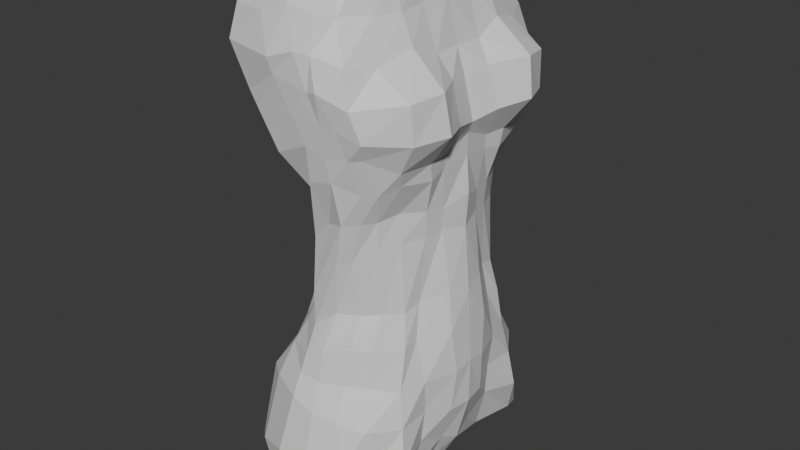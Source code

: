 # Source: Julete_skiny.blend  (saved by Blender 5.1.30; exported with 4.5.12 LTS)
import bpy
from mathutils import Matrix  # noqa: F401  (used for matrix-valued properties, if any)

bpy.ops.wm.read_factory_settings(use_empty=True)
scene = bpy.context.scene
scene.name = 'Scene'

# ---- collections
col_collection = bpy.data.collections.new('Collection'); scene.collection.children.link(col_collection)

# ---- materials (node trees are filled in below, after node groups)
mat_material = bpy.data.materials.new('Material')
mat_material.alpha_threshold = 0.0
mat_material.use_backface_culling_lightprobe_volume = False
mat_material.roughness = 0.5
mat_material.line_color = (0.0, 0.0, 0.0, 1.0)

# ---- material node trees
mat_material.use_nodes = True; mat_material.node_tree.nodes.clear()
_N = mat_material.node_tree.nodes; _L = mat_material.node_tree.links
n0 = _N.new('ShaderNodeOutputMaterial'); n0.name = 'Material Output'; n0.location = (200, 100)
n1 = _N.new('ShaderNodeBsdfPrincipled'); n1.name = 'Principled BSDF'; n1.location = (-200, 100)
_L.new(n1.outputs[0], n0.inputs[0])
n0.is_active_output = True

# ---- world
world_world = bpy.data.worlds.new('World'); scene.world = world_world
world_world.use_nodes = True; world_world.node_tree.nodes.clear()
_N = world_world.node_tree.nodes; _L = world_world.node_tree.links
n0 = _N.new('ShaderNodeOutputWorld'); n0.name = 'World Output'; n0.location = (200, 100)
n1 = _N.new('ShaderNodeBackground'); n1.name = 'Background'; n1.location = (-200, 100)
n1.inputs[0].default_value = (0.05088, 0.05088, 0.05088, 1.0)
_L.new(n1.outputs[0], n0.inputs[0])
n0.is_active_output = True
world_world.color = (0.05088, 0.05088, 0.05088)
world_world.sun_shadow_jitter_overblur = 0.0

# ---- meshes
me_cube = bpy.data.meshes.new('Cube')
me_cube.from_pydata([(-0.03399, 0.5036, 1.012), (0.1844, 0.7071, -1.477), (-0.2241, 0.5009, 0.9925), (-0.1722, 0.753, -1.448), (-0.2662, 0.0, -1.415), (0.1855, 0.0, 1.049), (-0.2569, 0.0, 1.021), (0.2146, 0.0, -1.507), (0.02843, 0.5963, 0.8959), (0.08712, 0.6545, 0.6013), (0.1546, 0.4772, -0.01278), (-0.2098, 0.6288, 0.8679), (-0.1274, 0.6655, 0.6347), (0.001158, 0.5047, -0.0426), (0.2197, 0.0, 0.8885), (0.3207, 0.0, 0.5447), (0.3593, 0.0, 0.02471), (-0.4813, 0.0, 1.028), (-0.3064, 0.0, 0.4962), (-0.3105, 0.0, -0.4347), (-0.3069, 0.3195, 1.021), (0.2605, 0.2616, -1.403), (-0.3688, 0.4343, -1.5), (0.178, 0.29, 1.032), (0.2994, 0.2168, -0.003933), (0.4447, 0.297, 0.5883), (0.2163, 0.2825, 0.8644), (-0.1895, 0.2655, -0.2919), (-0.4371, 0.3138, 0.5159), (-0.5194, 0.3189, 0.9557), (0.09578, 0.4686, -0.2162), (-0.1092, 0.5001, -0.4084), (0.3475, 0.0, -0.1408), (-0.3696, 0.0, -0.6007), (-0.2208, 0.2591, -0.4926), (0.2922, 0.2105, -0.1315), (0.1143, 0.6216, -0.9709), (-0.1171, 0.6555, -0.906), (0.396, 0.0, -1.057), (-0.394, 0.0, -1.053), (-0.4763, 0.3657, -0.9865), (0.3274, 0.2472, -1.015), (0.166, 0.6575, -1.214), (-0.1716, 0.7092, -1.205), (0.3305, 0.0, -1.303), (-0.3951, 0.0, -1.234), (-0.484, 0.3981, -1.327), (0.3123, 0.255, -1.188), (0.1787, 0.5781, 0.3132), (-0.009447, 0.616, 0.3466), (0.3477, 0.0, 0.3063), (-0.2172, 0.0, 0.1673), (-0.2432, 0.2888, 0.2453), (0.3505, 0.2584, 0.2456), (0.05038, 0.6353, 0.7397), (-0.1374, 0.686, 0.7114), (0.2782, 0.0, 0.6733), (-0.4324, 0.0, 0.779), (-0.4964, 0.32, 0.7774), (0.2737, 0.284, 0.7324), (0.1527, 0.6143, 0.4478), (-0.08261, 0.6428, 0.519), (0.3694, 0.0, 0.359), (-0.2381, 0.0, 0.3369), (-0.3578, 0.3187, 0.37), (0.4727, 0.2826, 0.4051), (0.01503, 0.7567, -1.494), (-0.1157, 0.5075, 1.02), (0.05872, 0.0, -1.569), (0.0001697, 0.0, 1.022), (0.09396, 0.5318, -0.01748), (0.03311, 0.643, 0.59), (-0.08948, 0.6088, 0.9224), (-0.03614, 0.3237, 1.02), (0.1224, 0.3424, -1.545), (0.04697, 0.5168, -0.2243), (-0.006214, 0.652, -0.9516), (-0.001732, 0.7259, -1.246), (0.07577, 0.6005, 0.3074), (-0.01852, 0.6608, 0.7499), (0.07767, 0.6253, 0.4615), (-0.2629, 0.3994, 1.026), (0.2944, 0.4984, -1.42), (-0.1559, 0.4116, -0.2189), (-0.377, 0.4849, 0.5117), (-0.4818, 0.4405, 0.9078), (-0.3096, 0.5726, -1.498), (0.1102, 0.4209, 1.031), (0.2394, 0.3312, 0.01027), (0.4, 0.4508, 0.5704), (0.1704, 0.3978, 0.8643), (0.2457, 0.3254, -0.1357), (-0.2292, 0.3568, -0.4578), (-0.4046, 0.4831, -0.9366), (0.3336, 0.4174, -1.02), (0.3614, 0.4422, -1.214), (-0.4178, 0.5732, -1.291), (0.3294, 0.4261, 0.2509), (-0.243, 0.432, 0.1974), (0.2358, 0.4596, 0.6841), (-0.4614, 0.4488, 0.7841), (0.408, 0.4427, 0.3932), (-0.3319, 0.4574, 0.382), (0.06244, 0.5432, -1.522), (-0.06075, 0.4169, 1.028), (-0.3532, 0.1619, -1.546), (0.1843, 0.145, 1.042), (0.3163, 0.1218, -0.01886), (0.3513, 0.1224, 0.5734), (0.2128, 0.1514, 0.8722), (-0.2819, 0.1597, 1.021), (0.2332, 0.09602, -1.433), (-0.2973, 0.08905, -0.4225), (-0.4027, 0.1988, 0.5794), (-0.5316, 0.1628, 0.9856), (-0.3425, 0.1115, -0.5275), (0.3117, 0.1199, -0.1177), (0.3784, 0.1148, -1.057), (-0.4815, 0.1786, -1.03), (-0.5, 0.1956, -1.322), (0.316, 0.1013, -1.254), (-0.1952, 0.1553, 0.2025), (0.3372, 0.1466, 0.2463), (-0.4786, 0.2142, 0.8299), (0.2848, 0.1423, 0.6724), (-0.2995, 0.2071, 0.3458), (0.4047, 0.135, 0.3857), (-0.01798, 0.1619, 1.021), (0.1485, 0.2025, -1.504), (0.1952, 0.5142, 0.1487), (-0.02653, 0.5837, 0.1716), (0.3445, 0.0, 0.2043), (-0.1662, 0.0, -0.1157), (-0.1208, 0.2556, -0.05808), (0.3431, 0.2399, 0.1586), (0.08867, 0.5778, 0.1912), (-0.1375, 0.4221, -0.0001583), (0.3049, 0.389, 0.1776), (0.3311, 0.1433, 0.1816), (-0.138, 0.1363, -0.1384), (-0.2459, 0.4624, 1.005), (0.2476, 0.6242, -1.473), (-0.1037, 0.4849, -0.1503), (-0.2987, 0.634, 0.5237), (-0.4065, 0.5738, 0.8638), (-0.1509, 0.3856, -0.4303), (-0.2908, 0.5744, -0.9065), (-0.3465, 0.64, -1.264), (-0.1836, 0.6003, 0.2671), (-0.394, 0.641, 0.7217), (-0.2557, 0.6314, 0.4493), (-0.249, 0.6543, -1.484), (0.04686, 0.4719, 1.029), (0.1952, 0.4198, -0.01348), (0.2238, 0.6185, 0.5483), (0.08955, 0.5191, 0.8737), (0.1912, 0.4115, -0.1492), (0.2346, 0.5636, -1.005), (0.2395, 0.5535, -1.252), (0.2309, 0.5545, 0.3237), (0.1763, 0.5899, 0.7059), (0.2685, 0.5916, 0.4106), (0.02404, 0.6537, -1.532), (-0.09138, 0.4648, 1.028), (0.246, 0.47, 0.1412), (-0.07923, 0.5227, 0.1048), (0.09911, 0.546, -0.8134), (-0.1273, 0.5906, -0.8145), (0.3995, 0.0, -0.8242), (-0.3573, 0.0, -0.8617), (-0.3773, 0.2925, -0.8052), (0.3388, 0.2638, -0.8448), (-0.00979, 0.5926, -0.8183), (-0.3187, 0.413, -0.7736), (0.3003, 0.392, -0.845), (0.3944, 0.09859, -0.8456), (-0.3881, 0.1459, -0.8343), (0.1826, 0.4979, -0.8172), (-0.2686, 0.4808, -0.7523), (0.1066, 0.4324, -0.4951), (-0.1112, 0.5022, -0.5952), (0.3758, 0.0, -0.4603), (-0.4002, 0.0, -0.6782), (-0.2659, 0.2599, -0.5854), (0.2779, 0.236, -0.4527), (0.006023, 0.4817, -0.4991), (-0.2499, 0.367, -0.5549), (0.2661, 0.3197, -0.4736), (0.3522, 0.113, -0.4241), (-0.3863, 0.1078, -0.6224), (0.2001, 0.3954, -0.4728), (-0.1837, 0.409, -0.532), (0.1157, 0.514, -0.6352), (-0.1169, 0.5567, -0.7142), (0.3856, 0.0, -0.6124), (-0.3238, 0.0, -0.7443), (-0.3131, 0.2679, -0.6805), (0.2913, 0.2709, -0.6344), (-0.02436, 0.5513, -0.6916), (-0.2758, 0.3826, -0.6518), (0.293, 0.3508, -0.6374), (0.3794, 0.1233, -0.6208), (-0.3266, 0.1377, -0.7033), (0.1849, 0.4674, -0.6434), (-0.219, 0.4369, -0.6315)], [], [(144, 140, 2, 11), (72, 67, 0, 8), (109, 106, 5, 14), (128, 111, 7, 68), (127, 110, 6, 69), (116, 107, 16, 32), (126, 108, 15, 62), (124, 109, 14, 56), (75, 70, 10, 30), (80, 71, 9, 60), (79, 72, 8, 54), (145, 142, 13, 31), (150, 143, 12, 61), (149, 144, 11, 55), (123, 114, 29, 58), (125, 113, 28, 64), (115, 112, 27, 34), (99, 90, 26, 59), (101, 89, 25, 65), (91, 88, 24, 35), (104, 81, 20, 73), (103, 82, 21, 74), (90, 87, 23, 26), (114, 110, 20, 29), (187, 91, 35, 184), (189, 115, 34, 183), (191, 145, 31, 180), (185, 75, 30, 179), (188, 116, 32, 181), (120, 117, 38, 44), (77, 76, 36, 42), (147, 146, 37, 43), (119, 118, 40, 46), (95, 94, 41, 47), (82, 95, 47, 21), (105, 119, 46, 22), (151, 147, 43, 3), (66, 77, 42, 1), (111, 120, 44, 7), (137, 97, 53, 134), (139, 121, 52, 133), (165, 148, 49, 130), (135, 78, 48, 129), (138, 122, 50, 131), (89, 99, 59, 25), (113, 123, 58, 28), (143, 149, 55, 12), (71, 79, 54, 9), (108, 124, 56, 15), (97, 101, 65, 53), (121, 125, 64, 52), (148, 150, 61, 49), (78, 80, 60, 48), (122, 126, 62, 50), (49, 61, 80, 78), (12, 55, 79, 71), (130, 49, 78, 135), (3, 43, 77, 66), (43, 37, 76, 77), (180, 31, 75, 185), (86, 103, 74, 22), (87, 104, 73, 23), (55, 11, 72, 79), (61, 12, 71, 80), (31, 13, 70, 75), (106, 127, 69, 5), (105, 128, 68, 4), (11, 2, 67, 72), (152, 163, 104, 87), (151, 162, 103, 86), (52, 64, 102, 98), (159, 161, 101, 97), (28, 58, 100, 84), (154, 160, 99, 89), (133, 52, 98, 136), (164, 159, 97, 137), (22, 46, 96, 86), (141, 158, 95, 82), (158, 157, 94, 95), (46, 40, 93, 96), (183, 34, 92, 186), (190, 156, 91, 187), (155, 152, 87, 90), (162, 141, 82, 103), (163, 140, 81, 104), (156, 153, 88, 91), (161, 154, 89, 101), (160, 155, 90, 99), (58, 29, 85, 100), (64, 28, 84, 102), (34, 27, 83, 92), (29, 20, 81, 85), (22, 74, 128, 105), (23, 73, 127, 106), (53, 65, 126, 122), (51, 63, 125, 121), (25, 59, 124, 108), (18, 57, 123, 113), (134, 53, 122, 138), (132, 51, 121, 139), (21, 47, 120, 111), (4, 45, 119, 105), (45, 39, 118, 119), (47, 41, 117, 120), (184, 35, 116, 188), (182, 33, 115, 189), (17, 6, 110, 114), (33, 19, 112, 115), (63, 18, 113, 125), (57, 17, 114, 123), (59, 26, 109, 124), (65, 25, 108, 126), (35, 24, 107, 116), (73, 20, 110, 127), (74, 21, 111, 128), (26, 23, 106, 109), (19, 132, 139, 112), (24, 134, 138, 107), (153, 164, 137, 88), (27, 133, 136, 83), (13, 130, 135, 70), (107, 138, 131, 16), (70, 135, 129, 10), (142, 165, 130, 13), (112, 139, 133, 27), (88, 137, 134, 24), (83, 136, 165, 142), (10, 129, 164, 153), (54, 8, 155, 160), (60, 9, 154, 161), (30, 10, 153, 156), (67, 2, 140, 163), (66, 1, 141, 162), (8, 0, 152, 155), (179, 30, 156, 190), (42, 36, 157, 158), (1, 42, 158, 141), (129, 48, 159, 164), (9, 54, 160, 154), (48, 60, 161, 159), (3, 66, 162, 151), (0, 67, 163, 152), (98, 102, 150, 148), (84, 100, 149, 143), (136, 98, 148, 165), (86, 96, 147, 151), (96, 93, 146, 147), (186, 92, 145, 191), (100, 85, 144, 149), (102, 84, 143, 150), (92, 83, 142, 145), (85, 81, 140, 144), (93, 173, 178, 146), (36, 166, 177, 157), (39, 169, 176, 118), (41, 171, 175, 117), (157, 177, 174, 94), (40, 170, 173, 93), (37, 167, 172, 76), (117, 175, 168, 38), (76, 172, 166, 36), (146, 178, 167, 37), (118, 176, 170, 40), (94, 174, 171, 41), (199, 186, 191, 204), (192, 179, 190, 203), (195, 182, 189, 202), (197, 184, 188, 201), (203, 190, 187, 200), (196, 183, 186, 199), (193, 180, 185, 198), (201, 188, 181, 194), (198, 185, 179, 192), (204, 191, 180, 193), (202, 189, 183, 196), (200, 187, 184, 197), (174, 200, 197, 171), (176, 202, 196, 170), (178, 204, 193, 167), (172, 198, 192, 166), (175, 201, 194, 168), (167, 193, 198, 172), (170, 196, 199, 173), (177, 203, 200, 174), (171, 197, 201, 175), (169, 195, 202, 176), (166, 192, 203, 177), (173, 199, 204, 178)])
_uv = me_cube.uv_layers.new(name='UVMap')
_uv.uv.foreach_set('vector', [0.5625, 0.2344, 0.625, 0.2344, 0.625, 0.25, 0.5625, 0.25, 0.5625, 0.375, 0.625, 0.375, 0.625, 0.5, 0.5625, 0.5, 0.5625, 0.5938, 0.625, 0.5938, 0.625, 0.625, 0.5625, 0.625, 0.25, 0.5938, 0.375, 0.5938, 0.375, 0.625, 0.25, 0.625, 0.75, 0.5938, 0.875, 0.5938, 0.875, 0.625, 0.75, 0.625, 0.4063, 0.5938, 0.4375, 0.5938, 0.4375, 0.625, 0.4062, 0.625, 0.4833, 0.5938, 0.5, 0.5938, 0.5, 0.625, 0.4833, 0.625, 0.5317, 0.5937, 0.5625, 0.5938, 0.5625, 0.625, 0.5317, 0.625, 0.4062, 0.375, 0.4375, 0.375, 0.4375, 0.5, 0.4063, 0.5, 0.4835, 0.3759, 0.5, 0.375, 0.5, 0.5, 0.4833, 0.5, 0.5317, 0.375, 0.5625, 0.375, 0.5625, 0.5, 0.5317, 0.5, 0.4063, 0.2344, 0.4375, 0.2344, 0.4375, 0.25, 0.4063, 0.25, 0.4833, 0.2344, 0.5, 0.2344, 0.5, 0.25, 0.4833, 0.25, 0.5317, 0.2344, 0.5625, 0.2344, 0.5625, 0.25, 0.5317, 0.25, 0.5317, 0.1562, 0.5625, 0.1563, 0.5625, 0.1875, 0.5317, 0.1875, 0.4833, 0.1563, 0.5, 0.1562, 0.5, 0.1875, 0.4833, 0.1875, 0.4063, 0.1562, 0.4375, 0.1562, 0.4375, 0.1875, 0.4062, 0.1875, 0.5317, 0.5313, 0.5625, 0.5312, 0.5625, 0.5625, 0.5317, 0.5625, 0.4833, 0.5312, 0.5, 0.5312, 0.5, 0.5625, 0.4833, 0.5625, 0.4062, 0.5312, 0.4375, 0.5312, 0.4375, 0.5625, 0.4062, 0.5625, 0.75, 0.5312, 0.875, 0.5312, 0.875, 0.5625, 0.75, 0.5625, 0.25, 0.5312, 0.375, 0.5312, 0.375, 0.5625, 0.25, 0.5625, 0.5625, 0.5312, 0.625, 0.5312, 0.625, 0.5625, 0.5625, 0.5625, 0.5625, 0.1563, 0.625, 0.1562, 0.625, 0.1875, 0.5625, 0.1875, 0.4016, 0.5312, 0.4062, 0.5312, 0.4062, 0.5625, 0.4016, 0.5625, 0.4048, 0.1562, 0.4063, 0.1562, 0.4062, 0.1875, 0.4048, 0.1875, 0.4048, 0.2344, 0.4063, 0.2344, 0.4063, 0.25, 0.4016, 0.25, 0.4016, 0.375, 0.4062, 0.375, 0.4063, 0.5, 0.4016, 0.5, 0.4016, 0.5938, 0.4063, 0.5938, 0.4062, 0.625, 0.4016, 0.625, 0.3828, 0.5938, 0.3906, 0.5938, 0.3906, 0.625, 0.3828, 0.625, 0.3828, 0.375, 0.3906, 0.375, 0.3906, 0.5, 0.3828, 0.5, 0.3828, 0.2344, 0.3906, 0.2344, 0.3906, 0.25, 0.3828, 0.25, 0.3828, 0.1562, 0.3906, 0.1562, 0.3906, 0.1875, 0.3828, 0.1875, 0.3828, 0.5312, 0.3906, 0.5312, 0.3906, 0.5625, 0.3828, 0.5625, 0.375, 0.5312, 0.3828, 0.5312, 0.3828, 0.5625, 0.375, 0.5625, 0.375, 0.1562, 0.3828, 0.1562, 0.3828, 0.1875, 0.375, 0.1875, 0.375, 0.2344, 0.3828, 0.2344, 0.3828, 0.25, 0.375, 0.25, 0.375, 0.375, 0.3828, 0.375, 0.3828, 0.5, 0.375, 0.5, 0.375, 0.5938, 0.3828, 0.5938, 0.3828, 0.625, 0.375, 0.625, 0.4506, 0.5312, 0.4665, 0.5313, 0.4665, 0.5625, 0.4506, 0.5625, 0.4506, 0.1562, 0.4665, 0.1563, 0.4665, 0.1875, 0.4506, 0.1875, 0.4506, 0.2344, 0.4665, 0.2344, 0.4665, 0.25, 0.4506, 0.25, 0.4506, 0.375, 0.4665, 0.375, 0.4665, 0.5, 0.4506, 0.5, 0.4506, 0.5938, 0.4665, 0.5937, 0.4665, 0.625, 0.4506, 0.625, 0.5, 0.5312, 0.5317, 0.5313, 0.5317, 0.5625, 0.5, 0.5625, 0.5, 0.1562, 0.5317, 0.1562, 0.5317, 0.1875, 0.5, 0.1875, 0.5, 0.2344, 0.5317, 0.2344, 0.5317, 0.25, 0.5, 0.25, 0.5, 0.375, 0.5317, 0.375, 0.5317, 0.5, 0.5, 0.5, 0.5, 0.5938, 0.5317, 0.5937, 0.5317, 0.625, 0.5, 0.625, 0.4665, 0.5313, 0.4833, 0.5312, 0.4833, 0.5625, 0.4665, 0.5625, 0.4665, 0.1563, 0.4833, 0.1563, 0.4833, 0.1875, 0.4665, 0.1875, 0.4665, 0.2344, 0.4833, 0.2344, 0.4833, 0.25, 0.4665, 0.25, 0.4665, 0.375, 0.4835, 0.3759, 0.4833, 0.5, 0.4665, 0.5, 0.4665, 0.5937, 0.4833, 0.5938, 0.4833, 0.625, 0.4665, 0.625, 0.4665, 0.25, 0.4833, 0.25, 0.4835, 0.3759, 0.4665, 0.375, 0.5, 0.25, 0.5317, 0.25, 0.5317, 0.375, 0.5, 0.375, 0.4506, 0.25, 0.4665, 0.25, 0.4665, 0.375, 0.4506, 0.375, 0.375, 0.25, 0.3828, 0.25, 0.3828, 0.375, 0.375, 0.375, 0.3828, 0.25, 0.3906, 0.25, 0.3906, 0.375, 0.3828, 0.375, 0.4016, 0.25, 0.4063, 0.25, 0.4062, 0.375, 0.4016, 0.375, 0.125, 0.5312, 0.25, 0.5312, 0.25, 0.5625, 0.125, 0.5625, 0.625, 0.5312, 0.75, 0.5312, 0.75, 0.5625, 0.625, 0.5625, 0.5317, 0.25, 0.5625, 0.25, 0.5625, 0.375, 0.5317, 0.375, 0.4833, 0.25, 0.5, 0.25, 0.5, 0.375, 0.4835, 0.3759, 0.4063, 0.25, 0.4375, 0.25, 0.4375, 0.375, 0.4062, 0.375, 0.625, 0.5938, 0.75, 0.5938, 0.75, 0.625, 0.625, 0.625, 0.125, 0.5938, 0.25, 0.5938, 0.25, 0.625, 0.125, 0.625, 0.5625, 0.25, 0.625, 0.25, 0.625, 0.375, 0.5625, 0.375, 0.625, 0.5156, 0.75, 0.5156, 0.75, 0.5312, 0.625, 0.5312, 0.125, 0.5156, 0.25, 0.5156, 0.25, 0.5312, 0.125, 0.5312, 0.4665, 0.1875, 0.4833, 0.1875, 0.4833, 0.2188, 0.4665, 0.2188, 0.4665, 0.5156, 0.4833, 0.5156, 0.4833, 0.5312, 0.4665, 0.5313, 0.5, 0.1875, 0.5317, 0.1875, 0.5317, 0.2188, 0.5, 0.2188, 0.5, 0.5156, 0.5317, 0.5156, 0.5317, 0.5313, 0.5, 0.5312, 0.4506, 0.1875, 0.4665, 0.1875, 0.4665, 0.2188, 0.4506, 0.2188, 0.4506, 0.5156, 0.4665, 0.5156, 0.4665, 0.5313, 0.4506, 0.5312, 0.375, 0.1875, 0.3828, 0.1875, 0.3828, 0.2187, 0.375, 0.2188, 0.375, 0.5156, 0.3828, 0.5156, 0.3828, 0.5312, 0.375, 0.5312, 0.3828, 0.5156, 0.3906, 0.5156, 0.3906, 0.5312, 0.3828, 0.5312, 0.3828, 0.1875, 0.3906, 0.1875, 0.3906, 0.2187, 0.3828, 0.2187, 0.4048, 0.1875, 0.4062, 0.1875, 0.4063, 0.2188, 0.4048, 0.2188, 0.4016, 0.5156, 0.4062, 0.5156, 0.4062, 0.5312, 0.4016, 0.5312, 0.5625, 0.5156, 0.625, 0.5156, 0.625, 0.5312, 0.5625, 0.5312, 0.25, 0.5156, 0.375, 0.5156, 0.375, 0.5312, 0.25, 0.5312, 0.75, 0.5156, 0.875, 0.5156, 0.875, 0.5312, 0.75, 0.5312, 0.4062, 0.5156, 0.4375, 0.5156, 0.4375, 0.5312, 0.4062, 0.5312, 0.4833, 0.5156, 0.5, 0.5156, 0.5, 0.5312, 0.4833, 0.5312, 0.5317, 0.5156, 0.5625, 0.5156, 0.5625, 0.5312, 0.5317, 0.5313, 0.5317, 0.1875, 0.5625, 0.1875, 0.5625, 0.2188, 0.5317, 0.2188, 0.4833, 0.1875, 0.5, 0.1875, 0.5, 0.2188, 0.4833, 0.2188, 0.4062, 0.1875, 0.4375, 0.1875, 0.4375, 0.2188, 0.4063, 0.2188, 0.5625, 0.1875, 0.625, 0.1875, 0.625, 0.2188, 0.5625, 0.2188, 0.125, 0.5625, 0.25, 0.5625, 0.25, 0.5938, 0.125, 0.5938, 0.625, 0.5625, 0.75, 0.5625, 0.75, 0.5938, 0.625, 0.5938, 0.4665, 0.5625, 0.4833, 0.5625, 0.4833, 0.5938, 0.4665, 0.5937, 0.4665, 0.125, 0.4833, 0.125, 0.4833, 0.1563, 0.4665, 0.1563, 0.5, 0.5625, 0.5317, 0.5625, 0.5317, 0.5937, 0.5, 0.5938, 0.5, 0.125, 0.5317, 0.125, 0.5317, 0.1562, 0.5, 0.1562, 0.4506, 0.5625, 0.4665, 0.5625, 0.4665, 0.5937, 0.4506, 0.5938, 0.4506, 0.125, 0.4665, 0.125, 0.4665, 0.1563, 0.4506, 0.1562, 0.375, 0.5625, 0.3828, 0.5625, 0.3828, 0.5938, 0.375, 0.5938, 0.375, 0.125, 0.3828, 0.125, 0.3828, 0.1562, 0.375, 0.1562, 0.3828, 0.125, 0.3906, 0.125, 0.3906, 0.1562, 0.3828, 0.1562, 0.3828, 0.5625, 0.3906, 0.5625, 0.3906, 0.5938, 0.3828, 0.5938, 0.4016, 0.5625, 0.4062, 0.5625, 0.4063, 0.5938, 0.4016, 0.5938, 0.4048, 0.125, 0.4063, 0.125, 0.4063, 0.1562, 0.4048, 0.1562, 0.5625, 0.125, 0.625, 0.125, 0.625, 0.1562, 0.5625, 0.1563, 0.4063, 0.125, 0.4375, 0.125, 0.4375, 0.1562, 0.4063, 0.1562, 0.4833, 0.125, 0.5, 0.125, 0.5, 0.1562, 0.4833, 0.1563, 0.5317, 0.125, 0.5625, 0.125, 0.5625, 0.1563, 0.5317, 0.1562, 0.5317, 0.5625, 0.5625, 0.5625, 0.5625, 0.5938, 0.5317, 0.5937, 0.4833, 0.5625, 0.5, 0.5625, 0.5, 0.5938, 0.4833, 0.5938, 0.4062, 0.5625, 0.4375, 0.5625, 0.4375, 0.5938, 0.4063, 0.5938, 0.75, 0.5625, 0.875, 0.5625, 0.875, 0.5938, 0.75, 0.5938, 0.25, 0.5625, 0.375, 0.5625, 0.375, 0.5938, 0.25, 0.5938, 0.5625, 0.5625, 0.625, 0.5625, 0.625, 0.5938, 0.5625, 0.5938, 0.4375, 0.125, 0.4506, 0.125, 0.4506, 0.1562, 0.4375, 0.1562, 0.4375, 0.5625, 0.4506, 0.5625, 0.4506, 0.5938, 0.4375, 0.5938, 0.4375, 0.5156, 0.4506, 0.5156, 0.4506, 0.5312, 0.4375, 0.5312, 0.4375, 0.1875, 0.4506, 0.1875, 0.4506, 0.2188, 0.4375, 0.2188, 0.4375, 0.25, 0.4506, 0.25, 0.4506, 0.375, 0.4375, 0.375, 0.4375, 0.5938, 0.4506, 0.5938, 0.4506, 0.625, 0.4375, 0.625, 0.4375, 0.375, 0.4506, 0.375, 0.4506, 0.5, 0.4375, 0.5, 0.4375, 0.2344, 0.4506, 0.2344, 0.4506, 0.25, 0.4375, 0.25, 0.4375, 0.1562, 0.4506, 0.1562, 0.4506, 0.1875, 0.4375, 0.1875, 0.4375, 0.5312, 0.4506, 0.5312, 0.4506, 0.5625, 0.4375, 0.5625, 0.4375, 0.2188, 0.4506, 0.2188, 0.4506, 0.2344, 0.4375, 0.2344, 0.4375, 0.5, 0.4506, 0.5, 0.4506, 0.5156, 0.4375, 0.5156, 0.5317, 0.5, 0.5625, 0.5, 0.5625, 0.5156, 0.5317, 0.5156, 0.4833, 0.5, 0.5, 0.5, 0.5, 0.5156, 0.4833, 0.5156, 0.4063, 0.5, 0.4375, 0.5, 0.4375, 0.5156, 0.4062, 0.5156, 0.75, 0.5, 0.875, 0.5, 0.875, 0.5156, 0.75, 0.5156, 0.25, 0.5, 0.375, 0.5, 0.375, 0.5156, 0.25, 0.5156, 0.5625, 0.5, 0.625, 0.5, 0.625, 0.5156, 0.5625, 0.5156, 0.4016, 0.5, 0.4063, 0.5, 0.4062, 0.5156, 0.4016, 0.5156, 0.3828, 0.5, 0.3906, 0.5, 0.3906, 0.5156, 0.3828, 0.5156, 0.375, 0.5, 0.3828, 0.5, 0.3828, 0.5156, 0.375, 0.5156, 0.4506, 0.5, 0.4665, 0.5, 0.4665, 0.5156, 0.4506, 0.5156, 0.5, 0.5, 0.5317, 0.5, 0.5317, 0.5156, 0.5, 0.5156, 0.4665, 0.5, 0.4833, 0.5, 0.4833, 0.5156, 0.4665, 0.5156, 0.125, 0.5, 0.25, 0.5, 0.25, 0.5156, 0.125, 0.5156, 0.625, 0.5, 0.75, 0.5, 0.75, 0.5156, 0.625, 0.5156, 0.4665, 0.2188, 0.4833, 0.2188, 0.4833, 0.2344, 0.4665, 0.2344, 0.5, 0.2188, 0.5317, 0.2188, 0.5317, 0.2344, 0.5, 0.2344, 0.4506, 0.2188, 0.4665, 0.2188, 0.4665, 0.2344, 0.4506, 0.2344, 0.375, 0.2188, 0.3828, 0.2187, 0.3828, 0.2344, 0.375, 0.2344, 0.3828, 0.2187, 0.3906, 0.2187, 0.3906, 0.2344, 0.3828, 0.2344, 0.4048, 0.2188, 0.4063, 0.2188, 0.4063, 0.2344, 0.4048, 0.2344, 0.5317, 0.2188, 0.5625, 0.2188, 0.5625, 0.2344, 0.5317, 0.2344, 0.4833, 0.2188, 0.5, 0.2188, 0.5, 0.2344, 0.4833, 0.2344, 0.4063, 0.2188, 0.4375, 0.2188, 0.4375, 0.2344, 0.4063, 0.2344, 0.5625, 0.2188, 0.625, 0.2188, 0.625, 0.2344, 0.5625, 0.2344, 0.3906, 0.2187, 0.399, 0.2188, 0.399, 0.2344, 0.3906, 0.2344, 0.3906, 0.5, 0.3969, 0.5, 0.3969, 0.5156, 0.3906, 0.5156, 0.3906, 0.125, 0.399, 0.125, 0.399, 0.1562, 0.3906, 0.1562, 0.3906, 0.5625, 0.3969, 0.5625, 0.3969, 0.5938, 0.3906, 0.5938, 0.3906, 0.5156, 0.3969, 0.5156, 0.3969, 0.5313, 0.3906, 0.5312, 0.3906, 0.1875, 0.399, 0.1875, 0.399, 0.2188, 0.3906, 0.2187, 0.3906, 0.25, 0.3969, 0.25, 0.3969, 0.375, 0.3906, 0.375, 0.3906, 0.5938, 0.3969, 0.5938, 0.3969, 0.625, 0.3906, 0.625, 0.3906, 0.375, 0.3969, 0.375, 0.3969, 0.5, 0.3906, 0.5, 0.3906, 0.2344, 0.399, 0.2344, 0.3969, 0.25, 0.3906, 0.25, 0.3906, 0.1562, 0.399, 0.1562, 0.399, 0.1875, 0.3906, 0.1875, 0.3906, 0.5312, 0.3969, 0.5313, 0.3969, 0.5625, 0.3906, 0.5625, 0.4027, 0.2188, 0.4048, 0.2188, 0.4048, 0.2344, 0.4027, 0.2344, 0.3993, 0.5, 0.4016, 0.5, 0.4016, 0.5156, 0.3993, 0.5156, 0.4027, 0.125, 0.4048, 0.125, 0.4048, 0.1562, 0.4027, 0.1562, 0.3993, 0.5625, 0.4016, 0.5625, 0.4016, 0.5938, 0.3993, 0.5937, 0.3993, 0.5156, 0.4016, 0.5156, 0.4016, 0.5312, 0.3993, 0.5312, 0.4027, 0.1875, 0.4048, 0.1875, 0.4048, 0.2188, 0.4027, 0.2188, 0.3993, 0.25, 0.4016, 0.25, 0.4016, 0.375, 0.3993, 0.375, 0.3993, 0.5937, 0.4016, 0.5938, 0.4016, 0.625, 0.3993, 0.625, 0.3993, 0.375, 0.4016, 0.375, 0.4016, 0.5, 0.3993, 0.5, 0.4027, 0.2344, 0.4048, 0.2344, 0.4016, 0.25, 0.3993, 0.25, 0.4027, 0.1562, 0.4048, 0.1562, 0.4048, 0.1875, 0.4027, 0.1875, 0.3993, 0.5312, 0.4016, 0.5312, 0.4016, 0.5625, 0.3993, 0.5625, 0.3969, 0.5313, 0.3993, 0.5312, 0.3993, 0.5625, 0.3969, 0.5625, 0.399, 0.1562, 0.4027, 0.1562, 0.4027, 0.1875, 0.399, 0.1875, 0.399, 0.2344, 0.4027, 0.2344, 0.3993, 0.25, 0.3969, 0.25, 0.3969, 0.375, 0.3993, 0.375, 0.3993, 0.5, 0.3969, 0.5, 0.3969, 0.5938, 0.3993, 0.5937, 0.3993, 0.625, 0.3969, 0.625, 0.3969, 0.25, 0.3993, 0.25, 0.3993, 0.375, 0.3969, 0.375, 0.399, 0.1875, 0.4027, 0.1875, 0.4027, 0.2188, 0.399, 0.2188, 0.3969, 0.5156, 0.3993, 0.5156, 0.3993, 0.5312, 0.3969, 0.5313, 0.3969, 0.5625, 0.3993, 0.5625, 0.3993, 0.5937, 0.3969, 0.5938, 0.399, 0.125, 0.4027, 0.125, 0.4027, 0.1562, 0.399, 0.1562, 0.3969, 0.5, 0.3993, 0.5, 0.3993, 0.5156, 0.3969, 0.5156, 0.399, 0.2188, 0.4027, 0.2188, 0.4027, 0.2344, 0.399, 0.2344])
me_cube.materials.append(mat_material)
me_cube.use_mirror_vertex_groups = False
me_cube.update()

# ---- objects
ob_cube = bpy.data.objects.new('Cube', me_cube)
ob_empty = bpy.data.objects.new('Empty', None)
ob_empty_001 = bpy.data.objects.new('Empty.001', None)

# ---- transforms, parenting, visibility, modifiers, constraints
ob_cube.location = (1.519e-15, -0.004516, 6.839)
ob_cube.lock_rotations_4d = False
ob_cube.empty_display_type = 'ARROWS'
ob_cube.lineart.crease_threshold = 0.0
_m = ob_cube.modifiers.new('Mirror', 'MIRROR')
_m.use_axis = (False, True, False)
_m.use_clip = True
ob_empty.location = (-16.51, 5.186, 4.517)
ob_empty.rotation_euler = (1.571, 0.0, 1.571)
ob_empty.scale = (3.151, 3.151, 3.151)
ob_empty.empty_display_type = 'IMAGE'
ob_empty.empty_display_size = 5.0
ob_empty_001.location = (0.01818, -19.29, 4.689)
ob_empty_001.rotation_euler = (1.571, 0.0, 3.142)
ob_empty_001.scale = (3.151, 3.151, 3.151)
ob_empty_001.empty_display_type = 'IMAGE'
ob_empty_001.empty_display_size = 5.0

# ---- collection membership
col_collection.objects.link(ob_cube)
col_collection.objects.link(ob_empty)
col_collection.objects.link(ob_empty_001)

# ---- scene / render settings (as saved in the file)
scene.frame_start = 1; scene.frame_end = 250; scene.frame_set(1)
scene.render.engine = 'BLENDER_EEVEE_NEXT'
scene.render.bake_bias = 0.0
scene.render.bake_samples = 0
scene.cycles.sampling_pattern = 'TABULATED_SOBOL'
scene.eevee.use_volume_custom_range = False
bpy.context.view_layer.update()

# ---- added for rendering (the .blend has no active camera and no usable light): camera, sun
cam_auto = bpy.data.cameras.new('AutoCamera')
cam_auto.lens = 50.0
cam_auto.sensor_width = 36.0
cam_auto.clip_end = 1000.0
ob_auto_camera = bpy.data.objects.new('AutoCamera', cam_auto)
scene.collection.objects.link(ob_auto_camera)
ob_auto_camera.location = (2.91858, -3.54217, 8.93768)
ob_auto_camera.rotation_euler = (1.09748, -7.21219e-08, 0.694738)
scene.camera = ob_auto_camera
light_auto_sun = bpy.data.lights.new('AutoSun', 'SUN')
light_auto_sun.energy = 3.0
light_auto_sun.angle = 0.0523599
ob_auto_sun = bpy.data.objects.new('AutoSun', light_auto_sun)
scene.collection.objects.link(ob_auto_sun)
ob_auto_sun.rotation_euler = (0.872665, 0.174533, 0.523599)
bpy.context.view_layer.update()
